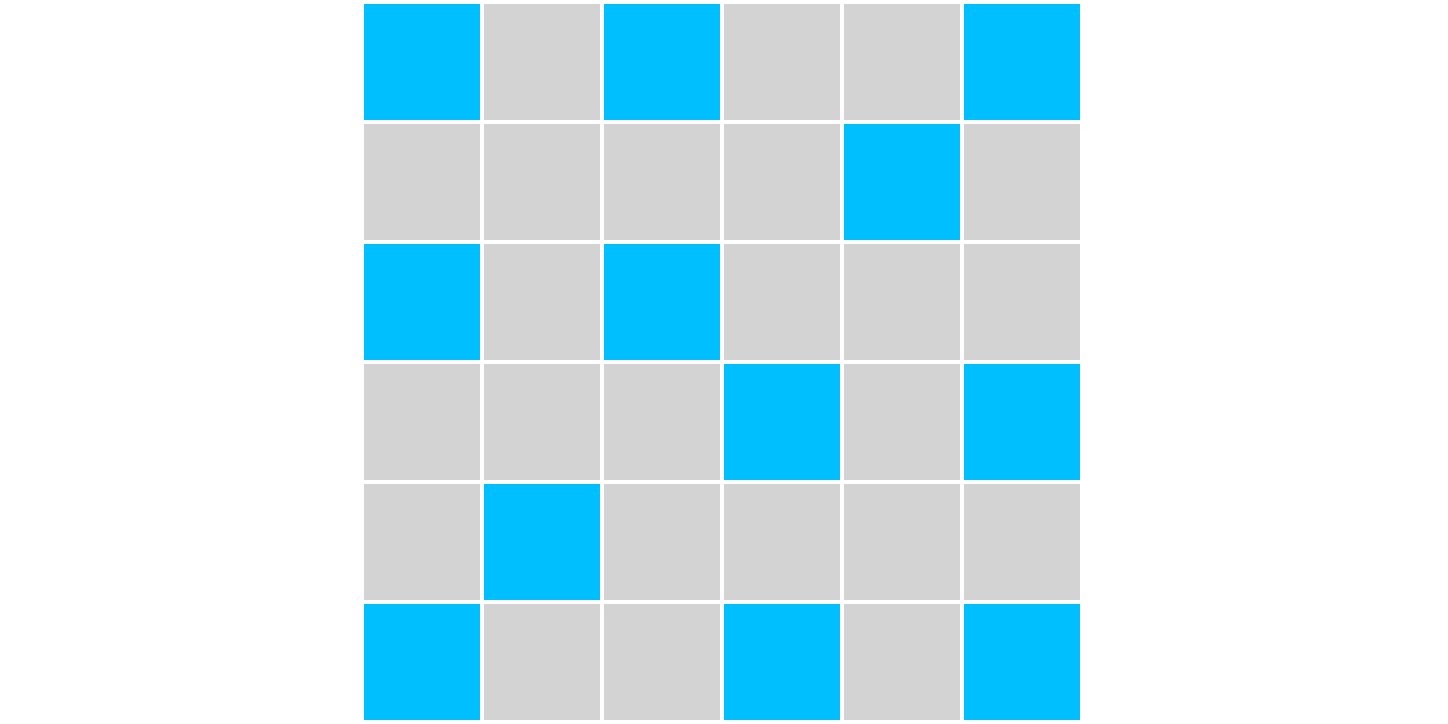

The diagram above was exported from draw.io. Its source (the exported page's mxGraphModel, read from the mxfile embedded in the PNG):
<mxGraphModel dx="634" dy="430" grid="1" gridSize="10" guides="1" tooltips="1" connect="1" arrows="1" fold="1" page="0" pageScale="1" pageWidth="827" pageHeight="1169" background="#ffffff" math="0" shadow="0">
  <root>
    <mxCell id="0" />
    <mxCell id="1" parent="0" />
    <mxCell id="59" value="" style="endArrow=none;dashed=1;html=1;strokeColor=#FFFFFF;" parent="1" edge="1">
      <mxGeometry width="50" height="50" relative="1" as="geometry">
        <mxPoint x="-90" as="sourcePoint" />
        <mxPoint x="270" as="targetPoint" />
      </mxGeometry>
    </mxCell>
    <mxCell id="20" value="" style="rounded=0;whiteSpace=wrap;html=1;fillColor=#d3d3d3;fontColor=#333333;strokeColor=#ffffff;" parent="1" vertex="1">
      <mxGeometry width="30" height="30" as="geometry" />
    </mxCell>
    <mxCell id="40" value="" style="rounded=0;whiteSpace=wrap;html=1;fillColor=#d3d3d3;fontColor=#333333;strokeColor=#ffffff;" parent="1" vertex="1">
      <mxGeometry x="30" width="30" height="30" as="geometry" />
    </mxCell>
    <mxCell id="41" value="" style="rounded=0;whiteSpace=wrap;html=1;fillColor=#d3d3d3;fontColor=#333333;strokeColor=#ffffff;" parent="1" vertex="1">
      <mxGeometry x="60" width="30" height="30" as="geometry" />
    </mxCell>
    <mxCell id="42" value="" style="rounded=0;whiteSpace=wrap;html=1;fillColor=#d3d3d3;fontColor=#333333;strokeColor=#ffffff;" parent="1" vertex="1">
      <mxGeometry x="90" width="30" height="30" as="geometry" />
    </mxCell>
    <mxCell id="43" value="" style="rounded=0;whiteSpace=wrap;html=1;fillColor=#d3d3d3;fontColor=#333333;strokeColor=#ffffff;" parent="1" vertex="1">
      <mxGeometry x="120" width="30" height="30" as="geometry" />
    </mxCell>
    <mxCell id="44" value="" style="rounded=0;whiteSpace=wrap;html=1;fillColor=#d3d3d3;fontColor=#333333;strokeColor=#ffffff;" parent="1" vertex="1">
      <mxGeometry y="30" width="30" height="30" as="geometry" />
    </mxCell>
    <mxCell id="45" value="" style="rounded=0;whiteSpace=wrap;html=1;fillColor=#d3d3d3;fontColor=#333333;strokeColor=#ffffff;" parent="1" vertex="1">
      <mxGeometry x="30" y="30" width="30" height="30" as="geometry" />
    </mxCell>
    <mxCell id="46" value="" style="rounded=0;whiteSpace=wrap;html=1;fillColor=#d3d3d3;fontColor=#333333;strokeColor=#ffffff;" parent="1" vertex="1">
      <mxGeometry x="60" y="30" width="30" height="30" as="geometry" />
    </mxCell>
    <mxCell id="47" value="" style="rounded=0;whiteSpace=wrap;html=1;fillColor=#d3d3d3;fontColor=#333333;strokeColor=#ffffff;" parent="1" vertex="1">
      <mxGeometry x="90" y="30" width="30" height="30" as="geometry" />
    </mxCell>
    <mxCell id="48" value="" style="rounded=0;whiteSpace=wrap;html=1;fillColor=#00bfff;fontColor=#ffffff;strokeColor=#ffffff;" parent="1" vertex="1">
      <mxGeometry x="120" y="30" width="30" height="30" as="geometry" />
    </mxCell>
    <mxCell id="49" value="" style="rounded=0;whiteSpace=wrap;html=1;fillColor=#d3d3d3;fontColor=#333333;strokeColor=#ffffff;" parent="1" vertex="1">
      <mxGeometry y="60" width="30" height="30" as="geometry" />
    </mxCell>
    <mxCell id="50" value="" style="rounded=0;whiteSpace=wrap;html=1;fillColor=#d3d3d3;fontColor=#333333;strokeColor=#ffffff;" parent="1" vertex="1">
      <mxGeometry x="30" y="60" width="30" height="30" as="geometry" />
    </mxCell>
    <mxCell id="51" value="" style="rounded=0;whiteSpace=wrap;html=1;fillColor=#d3d3d3;fontColor=#333333;strokeColor=#ffffff;" parent="1" vertex="1">
      <mxGeometry x="60" y="60" width="30" height="30" as="geometry" />
    </mxCell>
    <mxCell id="52" value="" style="rounded=0;whiteSpace=wrap;html=1;fillColor=#d3d3d3;fontColor=#333333;strokeColor=#ffffff;" parent="1" vertex="1">
      <mxGeometry x="90" y="60" width="30" height="30" as="geometry" />
    </mxCell>
    <mxCell id="53" value="" style="rounded=0;whiteSpace=wrap;html=1;fillColor=#d3d3d3;fontColor=#333333;strokeColor=#ffffff;" parent="1" vertex="1">
      <mxGeometry x="120" y="60" width="30" height="30" as="geometry" />
    </mxCell>
    <mxCell id="54" value="" style="rounded=0;whiteSpace=wrap;html=1;fillColor=#d3d3d3;fontColor=#333333;strokeColor=#ffffff;" parent="1" vertex="1">
      <mxGeometry y="90" width="30" height="30" as="geometry" />
    </mxCell>
    <mxCell id="55" value="" style="rounded=0;whiteSpace=wrap;html=1;fillColor=#d3d3d3;fontColor=#333333;strokeColor=#ffffff;" parent="1" vertex="1">
      <mxGeometry x="30" y="90" width="30" height="30" as="geometry" />
    </mxCell>
    <mxCell id="56" value="" style="rounded=0;whiteSpace=wrap;html=1;fillColor=#d3d3d3;fontColor=#333333;strokeColor=#ffffff;" parent="1" vertex="1">
      <mxGeometry x="60" y="90" width="30" height="30" as="geometry" />
    </mxCell>
    <mxCell id="57" value="" style="rounded=0;whiteSpace=wrap;html=1;fillColor=#d3d3d3;fontColor=#333333;strokeColor=#ffffff;" parent="1" vertex="1">
      <mxGeometry x="90" y="90" width="30" height="30" as="geometry" />
    </mxCell>
    <mxCell id="58" value="" style="rounded=0;whiteSpace=wrap;html=1;fillColor=#d3d3d3;fontColor=#333333;strokeColor=#ffffff;" parent="1" vertex="1">
      <mxGeometry x="120" y="90" width="30" height="30" as="geometry" />
    </mxCell>
    <mxCell id="60" value="" style="rounded=0;whiteSpace=wrap;html=1;fillColor=#00bfff;fontColor=#ffffff;strokeColor=#ffffff;" parent="1" vertex="1">
      <mxGeometry x="150" width="30" height="30" as="geometry" />
    </mxCell>
    <mxCell id="61" value="" style="rounded=0;whiteSpace=wrap;html=1;fillColor=#d3d3d3;fontColor=#333333;strokeColor=#ffffff;" parent="1" vertex="1">
      <mxGeometry x="150" y="30" width="30" height="30" as="geometry" />
    </mxCell>
    <mxCell id="62" value="" style="rounded=0;whiteSpace=wrap;html=1;fillColor=#d3d3d3;fontColor=#333333;strokeColor=#ffffff;" parent="1" vertex="1">
      <mxGeometry x="150" y="60" width="30" height="30" as="geometry" />
    </mxCell>
    <mxCell id="63" value="" style="rounded=0;whiteSpace=wrap;html=1;fillColor=#d3d3d3;fontColor=#333333;strokeColor=#ffffff;" parent="1" vertex="1">
      <mxGeometry x="150" y="90" width="30" height="30" as="geometry" />
    </mxCell>
    <mxCell id="64" value="" style="rounded=0;whiteSpace=wrap;html=1;fillColor=#d3d3d3;fontColor=#333333;strokeColor=#ffffff;" parent="1" vertex="1">
      <mxGeometry y="120" width="30" height="30" as="geometry" />
    </mxCell>
    <mxCell id="65" value="" style="rounded=0;whiteSpace=wrap;html=1;fillColor=#00bfff;fontColor=#ffffff;strokeColor=#ffffff;" parent="1" vertex="1">
      <mxGeometry x="30" y="120" width="30" height="30" as="geometry" />
    </mxCell>
    <mxCell id="66" value="" style="rounded=0;whiteSpace=wrap;html=1;fillColor=#d3d3d3;fontColor=#333333;strokeColor=#ffffff;" parent="1" vertex="1">
      <mxGeometry x="60" y="120" width="30" height="30" as="geometry" />
    </mxCell>
    <mxCell id="67" value="" style="rounded=0;whiteSpace=wrap;html=1;fillColor=#d3d3d3;fontColor=#333333;strokeColor=#ffffff;" parent="1" vertex="1">
      <mxGeometry x="90" y="120" width="30" height="30" as="geometry" />
    </mxCell>
    <mxCell id="68" value="" style="rounded=0;whiteSpace=wrap;html=1;fillColor=#d3d3d3;fontColor=#333333;strokeColor=#ffffff;" parent="1" vertex="1">
      <mxGeometry x="120" y="120" width="30" height="30" as="geometry" />
    </mxCell>
    <mxCell id="69" value="" style="rounded=0;whiteSpace=wrap;html=1;fillColor=#00bfff;fontColor=#ffffff;strokeColor=#ffffff;" parent="1" vertex="1">
      <mxGeometry y="150" width="30" height="30" as="geometry" />
    </mxCell>
    <mxCell id="70" value="" style="rounded=0;whiteSpace=wrap;html=1;fillColor=#d3d3d3;fontColor=#333333;strokeColor=#ffffff;" parent="1" vertex="1">
      <mxGeometry x="30" y="150" width="30" height="30" as="geometry" />
    </mxCell>
    <mxCell id="71" value="" style="rounded=0;whiteSpace=wrap;html=1;fillColor=#d3d3d3;fontColor=#333333;strokeColor=#ffffff;" parent="1" vertex="1">
      <mxGeometry x="60" y="150" width="30" height="30" as="geometry" />
    </mxCell>
    <mxCell id="72" value="" style="rounded=0;whiteSpace=wrap;html=1;fillColor=#d3d3d3;fontColor=#333333;strokeColor=#ffffff;" parent="1" vertex="1">
      <mxGeometry x="90" y="150" width="30" height="30" as="geometry" />
    </mxCell>
    <mxCell id="73" value="" style="rounded=0;whiteSpace=wrap;html=1;fillColor=#d3d3d3;fontColor=#333333;strokeColor=#ffffff;" parent="1" vertex="1">
      <mxGeometry x="120" y="150" width="30" height="30" as="geometry" />
    </mxCell>
    <mxCell id="74" value="" style="rounded=0;whiteSpace=wrap;html=1;fillColor=#d3d3d3;fontColor=#333333;strokeColor=#ffffff;" parent="1" vertex="1">
      <mxGeometry x="150" y="120" width="30" height="30" as="geometry" />
    </mxCell>
    <mxCell id="75" value="" style="rounded=0;whiteSpace=wrap;html=1;fillColor=#00bfff;fontColor=#ffffff;strokeColor=#ffffff;" parent="1" vertex="1">
      <mxGeometry x="150" y="150" width="30" height="30" as="geometry" />
    </mxCell>
    <mxCell id="76" value="" style="rounded=0;whiteSpace=wrap;html=1;fillColor=#00bfff;fontColor=#ffffff;strokeColor=#ffffff;" parent="1" vertex="1">
      <mxGeometry width="30" height="30" as="geometry" />
    </mxCell>
    <mxCell id="77" value="" style="rounded=0;whiteSpace=wrap;html=1;fillColor=#00bfff;fontColor=#ffffff;strokeColor=#ffffff;" parent="1" vertex="1">
      <mxGeometry y="60" width="30" height="30" as="geometry" />
    </mxCell>
    <mxCell id="78" value="" style="rounded=0;whiteSpace=wrap;html=1;fillColor=#00bfff;fontColor=#ffffff;strokeColor=#ffffff;" parent="1" vertex="1">
      <mxGeometry x="60" y="60" width="30" height="30" as="geometry" />
    </mxCell>
    <mxCell id="79" value="" style="rounded=0;whiteSpace=wrap;html=1;fillColor=#00bfff;fontColor=#ffffff;strokeColor=#ffffff;" parent="1" vertex="1">
      <mxGeometry x="60" width="30" height="30" as="geometry" />
    </mxCell>
    <mxCell id="80" value="" style="rounded=0;whiteSpace=wrap;html=1;fillColor=#00bfff;fontColor=#ffffff;strokeColor=#ffffff;" parent="1" vertex="1">
      <mxGeometry x="90" y="90" width="30" height="30" as="geometry" />
    </mxCell>
    <mxCell id="81" value="" style="rounded=0;whiteSpace=wrap;html=1;fillColor=#00bfff;fontColor=#ffffff;strokeColor=#ffffff;" parent="1" vertex="1">
      <mxGeometry x="90" y="150" width="30" height="30" as="geometry" />
    </mxCell>
    <mxCell id="82" value="" style="rounded=0;whiteSpace=wrap;html=1;fillColor=#00bfff;fontColor=#ffffff;strokeColor=#ffffff;" parent="1" vertex="1">
      <mxGeometry x="150" y="90" width="30" height="30" as="geometry" />
    </mxCell>
  </root>
</mxGraphModel>